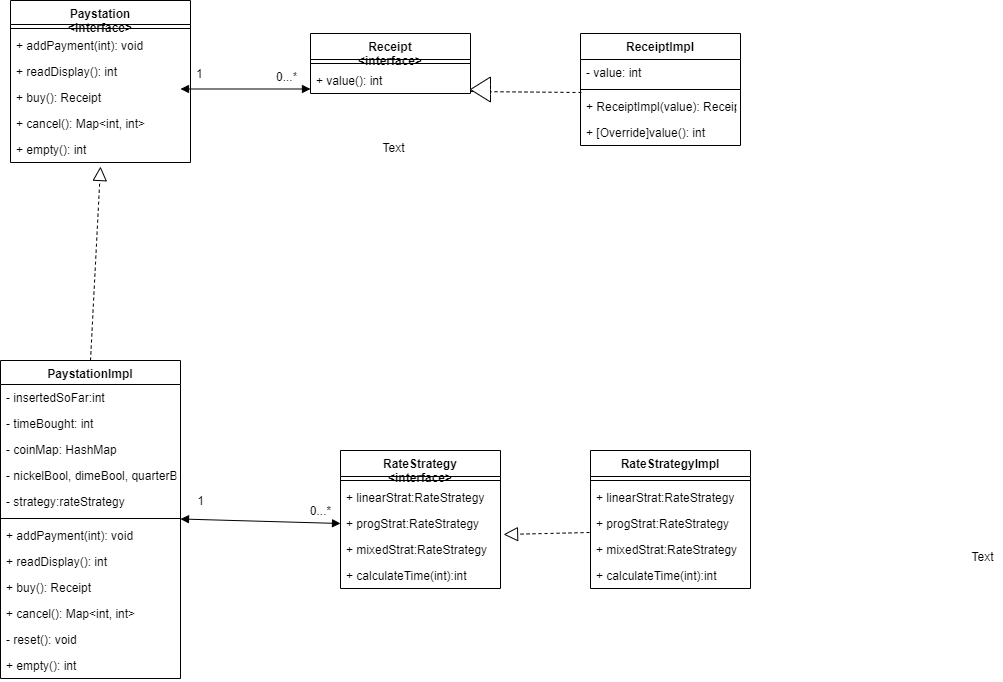

The diagram above was exported from draw.io. Its source (the exported page's mxGraphModel, read from the mxfile embedded in the PNG):
<mxGraphModel dx="1850" dy="622" grid="1" gridSize="10" guides="1" tooltips="1" connect="1" arrows="1" fold="1" page="1" pageScale="1" pageWidth="827" pageHeight="1169" math="0" shadow="0">
  <root>
    <mxCell id="WIyWlLk6GJQsqaUBKTNV-0" />
    <mxCell id="WIyWlLk6GJQsqaUBKTNV-1" parent="WIyWlLk6GJQsqaUBKTNV-0" />
    <mxCell id="jn2TyCHn7IaO7Y8rWcw8-13" value="PaystationImpl" style="swimlane;fontStyle=1;align=center;verticalAlign=top;childLayout=stackLayout;horizontal=1;startSize=24;horizontalStack=0;resizeParent=1;resizeParentMax=0;resizeLast=0;collapsible=1;marginBottom=0;" parent="WIyWlLk6GJQsqaUBKTNV-1" vertex="1">
      <mxGeometry x="-90" y="560" width="180" height="318" as="geometry" />
    </mxCell>
    <mxCell id="jn2TyCHn7IaO7Y8rWcw8-14" value="- insertedSoFar:int" style="text;strokeColor=none;fillColor=none;align=left;verticalAlign=top;spacingLeft=4;spacingRight=4;overflow=hidden;rotatable=0;points=[[0,0.5],[1,0.5]];portConstraint=eastwest;" parent="jn2TyCHn7IaO7Y8rWcw8-13" vertex="1">
      <mxGeometry y="24" width="180" height="26" as="geometry" />
    </mxCell>
    <mxCell id="jn2TyCHn7IaO7Y8rWcw8-17" value="- timeBought: int" style="text;strokeColor=none;fillColor=none;align=left;verticalAlign=top;spacingLeft=4;spacingRight=4;overflow=hidden;rotatable=0;points=[[0,0.5],[1,0.5]];portConstraint=eastwest;" parent="jn2TyCHn7IaO7Y8rWcw8-13" vertex="1">
      <mxGeometry y="50" width="180" height="26" as="geometry" />
    </mxCell>
    <mxCell id="jn2TyCHn7IaO7Y8rWcw8-18" value="- coinMap: HashMap" style="text;strokeColor=none;fillColor=none;align=left;verticalAlign=top;spacingLeft=4;spacingRight=4;overflow=hidden;rotatable=0;points=[[0,0.5],[1,0.5]];portConstraint=eastwest;" parent="jn2TyCHn7IaO7Y8rWcw8-13" vertex="1">
      <mxGeometry y="76" width="180" height="26" as="geometry" />
    </mxCell>
    <mxCell id="jn2TyCHn7IaO7Y8rWcw8-21" value="- nickelBool, dimeBool, quarterBool: boolean" style="text;strokeColor=none;fillColor=none;align=left;verticalAlign=top;spacingLeft=4;spacingRight=4;overflow=hidden;rotatable=0;points=[[0,0.5],[1,0.5]];portConstraint=eastwest;" parent="jn2TyCHn7IaO7Y8rWcw8-13" vertex="1">
      <mxGeometry y="102" width="180" height="26" as="geometry" />
    </mxCell>
    <mxCell id="jn2TyCHn7IaO7Y8rWcw8-44" value="- strategy:rateStrategy" style="text;strokeColor=none;fillColor=none;align=left;verticalAlign=top;spacingLeft=4;spacingRight=4;overflow=hidden;rotatable=0;points=[[0,0.5],[1,0.5]];portConstraint=eastwest;" parent="jn2TyCHn7IaO7Y8rWcw8-13" vertex="1">
      <mxGeometry y="128" width="180" height="26" as="geometry" />
    </mxCell>
    <mxCell id="jn2TyCHn7IaO7Y8rWcw8-15" value="" style="line;strokeWidth=1;fillColor=none;align=left;verticalAlign=middle;spacingTop=-1;spacingLeft=3;spacingRight=3;rotatable=0;labelPosition=right;points=[];portConstraint=eastwest;" parent="jn2TyCHn7IaO7Y8rWcw8-13" vertex="1">
      <mxGeometry y="154" width="180" height="8" as="geometry" />
    </mxCell>
    <mxCell id="jn2TyCHn7IaO7Y8rWcw8-16" value="+ addPayment(int): void" style="text;strokeColor=none;fillColor=none;align=left;verticalAlign=top;spacingLeft=4;spacingRight=4;overflow=hidden;rotatable=0;points=[[0,0.5],[1,0.5]];portConstraint=eastwest;" parent="jn2TyCHn7IaO7Y8rWcw8-13" vertex="1">
      <mxGeometry y="162" width="180" height="26" as="geometry" />
    </mxCell>
    <mxCell id="jn2TyCHn7IaO7Y8rWcw8-19" value="+ readDisplay(): int" style="text;strokeColor=none;fillColor=none;align=left;verticalAlign=top;spacingLeft=4;spacingRight=4;overflow=hidden;rotatable=0;points=[[0,0.5],[1,0.5]];portConstraint=eastwest;" parent="jn2TyCHn7IaO7Y8rWcw8-13" vertex="1">
      <mxGeometry y="188" width="180" height="26" as="geometry" />
    </mxCell>
    <mxCell id="jn2TyCHn7IaO7Y8rWcw8-23" value="+ buy(): Receipt" style="text;strokeColor=none;fillColor=none;align=left;verticalAlign=top;spacingLeft=4;spacingRight=4;overflow=hidden;rotatable=0;points=[[0,0.5],[1,0.5]];portConstraint=eastwest;" parent="jn2TyCHn7IaO7Y8rWcw8-13" vertex="1">
      <mxGeometry y="214" width="180" height="26" as="geometry" />
    </mxCell>
    <mxCell id="jn2TyCHn7IaO7Y8rWcw8-24" value="+ cancel(): Map&lt;int, int&gt;" style="text;strokeColor=none;fillColor=none;align=left;verticalAlign=top;spacingLeft=4;spacingRight=4;overflow=hidden;rotatable=0;points=[[0,0.5],[1,0.5]];portConstraint=eastwest;" parent="jn2TyCHn7IaO7Y8rWcw8-13" vertex="1">
      <mxGeometry y="240" width="180" height="26" as="geometry" />
    </mxCell>
    <mxCell id="jn2TyCHn7IaO7Y8rWcw8-25" value="- reset(): void" style="text;strokeColor=none;fillColor=none;align=left;verticalAlign=top;spacingLeft=4;spacingRight=4;overflow=hidden;rotatable=0;points=[[0,0.5],[1,0.5]];portConstraint=eastwest;" parent="jn2TyCHn7IaO7Y8rWcw8-13" vertex="1">
      <mxGeometry y="266" width="180" height="26" as="geometry" />
    </mxCell>
    <mxCell id="jn2TyCHn7IaO7Y8rWcw8-32" value="+ empty(): int" style="text;strokeColor=none;fillColor=none;align=left;verticalAlign=top;spacingLeft=4;spacingRight=4;overflow=hidden;rotatable=0;points=[[0,0.5],[1,0.5]];portConstraint=eastwest;" parent="jn2TyCHn7IaO7Y8rWcw8-13" vertex="1">
      <mxGeometry y="292" width="180" height="26" as="geometry" />
    </mxCell>
    <mxCell id="jn2TyCHn7IaO7Y8rWcw8-27" value="Receipt&#10;&lt;interface&gt;" style="swimlane;fontStyle=1;align=center;verticalAlign=top;childLayout=stackLayout;horizontal=1;startSize=26;horizontalStack=0;resizeParent=1;resizeParentMax=0;resizeLast=0;collapsible=1;marginBottom=0;" parent="WIyWlLk6GJQsqaUBKTNV-1" vertex="1">
      <mxGeometry x="220" y="233" width="160" height="60" as="geometry" />
    </mxCell>
    <mxCell id="jn2TyCHn7IaO7Y8rWcw8-29" value="" style="line;strokeWidth=1;fillColor=none;align=left;verticalAlign=middle;spacingTop=-1;spacingLeft=3;spacingRight=3;rotatable=0;labelPosition=right;points=[];portConstraint=eastwest;" parent="jn2TyCHn7IaO7Y8rWcw8-27" vertex="1">
      <mxGeometry y="26" width="160" height="8" as="geometry" />
    </mxCell>
    <mxCell id="jn2TyCHn7IaO7Y8rWcw8-31" value="+ value(): int&#10;" style="text;strokeColor=none;fillColor=none;align=left;verticalAlign=top;spacingLeft=4;spacingRight=4;overflow=hidden;rotatable=0;points=[[0,0.5],[1,0.5]];portConstraint=eastwest;" parent="jn2TyCHn7IaO7Y8rWcw8-27" vertex="1">
      <mxGeometry y="34" width="160" height="26" as="geometry" />
    </mxCell>
    <mxCell id="jn2TyCHn7IaO7Y8rWcw8-40" value="RateStrategy&#10;&lt;interface&gt;" style="swimlane;fontStyle=1;align=center;verticalAlign=top;childLayout=stackLayout;horizontal=1;startSize=26;horizontalStack=0;resizeParent=1;resizeParentMax=0;resizeLast=0;collapsible=1;marginBottom=0;" parent="WIyWlLk6GJQsqaUBKTNV-1" vertex="1">
      <mxGeometry x="250" y="650" width="160" height="138" as="geometry" />
    </mxCell>
    <mxCell id="jn2TyCHn7IaO7Y8rWcw8-42" value="" style="line;strokeWidth=1;fillColor=none;align=left;verticalAlign=middle;spacingTop=-1;spacingLeft=3;spacingRight=3;rotatable=0;labelPosition=right;points=[];portConstraint=eastwest;" parent="jn2TyCHn7IaO7Y8rWcw8-40" vertex="1">
      <mxGeometry y="26" width="160" height="8" as="geometry" />
    </mxCell>
    <mxCell id="jn2TyCHn7IaO7Y8rWcw8-43" value="+ linearStrat:RateStrategy" style="text;strokeColor=none;fillColor=none;align=left;verticalAlign=top;spacingLeft=4;spacingRight=4;overflow=hidden;rotatable=0;points=[[0,0.5],[1,0.5]];portConstraint=eastwest;" parent="jn2TyCHn7IaO7Y8rWcw8-40" vertex="1">
      <mxGeometry y="34" width="160" height="26" as="geometry" />
    </mxCell>
    <mxCell id="jn2TyCHn7IaO7Y8rWcw8-47" value="+ progStrat:RateStrategy" style="text;strokeColor=none;fillColor=none;align=left;verticalAlign=top;spacingLeft=4;spacingRight=4;overflow=hidden;rotatable=0;points=[[0,0.5],[1,0.5]];portConstraint=eastwest;" parent="jn2TyCHn7IaO7Y8rWcw8-40" vertex="1">
      <mxGeometry y="60" width="160" height="26" as="geometry" />
    </mxCell>
    <mxCell id="jn2TyCHn7IaO7Y8rWcw8-48" value="+ mixedStrat:RateStrategy" style="text;strokeColor=none;fillColor=none;align=left;verticalAlign=top;spacingLeft=4;spacingRight=4;overflow=hidden;rotatable=0;points=[[0,0.5],[1,0.5]];portConstraint=eastwest;" parent="jn2TyCHn7IaO7Y8rWcw8-40" vertex="1">
      <mxGeometry y="86" width="160" height="26" as="geometry" />
    </mxCell>
    <mxCell id="_zU7htZfIHraEDtsp2kr-0" value="+ calculateTime(int):int" style="text;strokeColor=none;fillColor=none;align=left;verticalAlign=top;spacingLeft=4;spacingRight=4;overflow=hidden;rotatable=0;points=[[0,0.5],[1,0.5]];portConstraint=eastwest;" vertex="1" parent="jn2TyCHn7IaO7Y8rWcw8-40">
      <mxGeometry y="112" width="160" height="26" as="geometry" />
    </mxCell>
    <mxCell id="_zU7htZfIHraEDtsp2kr-1" value="Paystation&#10;&lt;interface&gt;" style="swimlane;fontStyle=1;align=center;verticalAlign=top;childLayout=stackLayout;horizontal=1;startSize=24;horizontalStack=0;resizeParent=1;resizeParentMax=0;resizeLast=0;collapsible=1;marginBottom=0;" vertex="1" parent="WIyWlLk6GJQsqaUBKTNV-1">
      <mxGeometry x="-80" y="200" width="180" height="162" as="geometry" />
    </mxCell>
    <mxCell id="_zU7htZfIHraEDtsp2kr-7" value="" style="line;strokeWidth=1;fillColor=none;align=left;verticalAlign=middle;spacingTop=-1;spacingLeft=3;spacingRight=3;rotatable=0;labelPosition=right;points=[];portConstraint=eastwest;" vertex="1" parent="_zU7htZfIHraEDtsp2kr-1">
      <mxGeometry y="24" width="180" height="8" as="geometry" />
    </mxCell>
    <mxCell id="_zU7htZfIHraEDtsp2kr-8" value="+ addPayment(int): void" style="text;strokeColor=none;fillColor=none;align=left;verticalAlign=top;spacingLeft=4;spacingRight=4;overflow=hidden;rotatable=0;points=[[0,0.5],[1,0.5]];portConstraint=eastwest;" vertex="1" parent="_zU7htZfIHraEDtsp2kr-1">
      <mxGeometry y="32" width="180" height="26" as="geometry" />
    </mxCell>
    <mxCell id="_zU7htZfIHraEDtsp2kr-9" value="+ readDisplay(): int" style="text;strokeColor=none;fillColor=none;align=left;verticalAlign=top;spacingLeft=4;spacingRight=4;overflow=hidden;rotatable=0;points=[[0,0.5],[1,0.5]];portConstraint=eastwest;" vertex="1" parent="_zU7htZfIHraEDtsp2kr-1">
      <mxGeometry y="58" width="180" height="26" as="geometry" />
    </mxCell>
    <mxCell id="_zU7htZfIHraEDtsp2kr-10" value="+ buy(): Receipt" style="text;strokeColor=none;fillColor=none;align=left;verticalAlign=top;spacingLeft=4;spacingRight=4;overflow=hidden;rotatable=0;points=[[0,0.5],[1,0.5]];portConstraint=eastwest;" vertex="1" parent="_zU7htZfIHraEDtsp2kr-1">
      <mxGeometry y="84" width="180" height="26" as="geometry" />
    </mxCell>
    <mxCell id="_zU7htZfIHraEDtsp2kr-11" value="+ cancel(): Map&lt;int, int&gt;" style="text;strokeColor=none;fillColor=none;align=left;verticalAlign=top;spacingLeft=4;spacingRight=4;overflow=hidden;rotatable=0;points=[[0,0.5],[1,0.5]];portConstraint=eastwest;" vertex="1" parent="_zU7htZfIHraEDtsp2kr-1">
      <mxGeometry y="110" width="180" height="26" as="geometry" />
    </mxCell>
    <mxCell id="_zU7htZfIHraEDtsp2kr-13" value="+ empty(): int" style="text;strokeColor=none;fillColor=none;align=left;verticalAlign=top;spacingLeft=4;spacingRight=4;overflow=hidden;rotatable=0;points=[[0,0.5],[1,0.5]];portConstraint=eastwest;" vertex="1" parent="_zU7htZfIHraEDtsp2kr-1">
      <mxGeometry y="136" width="180" height="26" as="geometry" />
    </mxCell>
    <mxCell id="_zU7htZfIHraEDtsp2kr-23" value="ReceiptImpl" style="swimlane;fontStyle=1;align=center;verticalAlign=top;childLayout=stackLayout;horizontal=1;startSize=26;horizontalStack=0;resizeParent=1;resizeParentMax=0;resizeLast=0;collapsible=1;marginBottom=0;" vertex="1" parent="WIyWlLk6GJQsqaUBKTNV-1">
      <mxGeometry x="490" y="233" width="160" height="112" as="geometry" />
    </mxCell>
    <mxCell id="_zU7htZfIHraEDtsp2kr-24" value="- value: int" style="text;strokeColor=none;fillColor=none;align=left;verticalAlign=top;spacingLeft=4;spacingRight=4;overflow=hidden;rotatable=0;points=[[0,0.5],[1,0.5]];portConstraint=eastwest;" vertex="1" parent="_zU7htZfIHraEDtsp2kr-23">
      <mxGeometry y="26" width="160" height="26" as="geometry" />
    </mxCell>
    <mxCell id="_zU7htZfIHraEDtsp2kr-25" value="" style="line;strokeWidth=1;fillColor=none;align=left;verticalAlign=middle;spacingTop=-1;spacingLeft=3;spacingRight=3;rotatable=0;labelPosition=right;points=[];portConstraint=eastwest;" vertex="1" parent="_zU7htZfIHraEDtsp2kr-23">
      <mxGeometry y="52" width="160" height="8" as="geometry" />
    </mxCell>
    <mxCell id="_zU7htZfIHraEDtsp2kr-26" value="+ ReceiptImpl(value): Receipt" style="text;strokeColor=none;fillColor=none;align=left;verticalAlign=top;spacingLeft=4;spacingRight=4;overflow=hidden;rotatable=0;points=[[0,0.5],[1,0.5]];portConstraint=eastwest;" vertex="1" parent="_zU7htZfIHraEDtsp2kr-23">
      <mxGeometry y="60" width="160" height="26" as="geometry" />
    </mxCell>
    <mxCell id="_zU7htZfIHraEDtsp2kr-27" value="+ [Override]value(): int&#10;" style="text;strokeColor=none;fillColor=none;align=left;verticalAlign=top;spacingLeft=4;spacingRight=4;overflow=hidden;rotatable=0;points=[[0,0.5],[1,0.5]];portConstraint=eastwest;" vertex="1" parent="_zU7htZfIHraEDtsp2kr-23">
      <mxGeometry y="86" width="160" height="26" as="geometry" />
    </mxCell>
    <mxCell id="_zU7htZfIHraEDtsp2kr-28" value="" style="endArrow=none;dashed=1;html=1;entryX=0.006;entryY=-0.038;entryDx=0;entryDy=0;entryPerimeter=0;" edge="1" parent="WIyWlLk6GJQsqaUBKTNV-1" target="_zU7htZfIHraEDtsp2kr-26">
      <mxGeometry width="50" height="50" relative="1" as="geometry">
        <mxPoint x="380" y="291" as="sourcePoint" />
        <mxPoint x="430" y="241" as="targetPoint" />
      </mxGeometry>
    </mxCell>
    <mxCell id="_zU7htZfIHraEDtsp2kr-29" value="" style="html=1;shadow=0;dashed=0;align=center;verticalAlign=middle;shape=mxgraph.arrows2.arrow;dy=0.6;dx=40;flipH=1;notch=0;" vertex="1" parent="WIyWlLk6GJQsqaUBKTNV-1">
      <mxGeometry x="380" y="276.5" width="20" height="25" as="geometry" />
    </mxCell>
    <mxCell id="_zU7htZfIHraEDtsp2kr-32" value="" style="endArrow=block;startArrow=block;endFill=1;startFill=1;html=1;" edge="1" parent="WIyWlLk6GJQsqaUBKTNV-1">
      <mxGeometry width="160" relative="1" as="geometry">
        <mxPoint x="90" y="288.5" as="sourcePoint" />
        <mxPoint x="220" y="288.5" as="targetPoint" />
      </mxGeometry>
    </mxCell>
    <mxCell id="_zU7htZfIHraEDtsp2kr-33" value="0...*" style="text;html=1;align=center;verticalAlign=middle;resizable=0;points=[];autosize=1;" vertex="1" parent="WIyWlLk6GJQsqaUBKTNV-1">
      <mxGeometry x="210" y="700" width="40" height="20" as="geometry" />
    </mxCell>
    <mxCell id="_zU7htZfIHraEDtsp2kr-34" value="1" style="text;strokeColor=none;fillColor=none;align=left;verticalAlign=top;spacingLeft=4;spacingRight=4;overflow=hidden;rotatable=0;points=[[0,0.5],[1,0.5]];portConstraint=eastwest;" vertex="1" parent="WIyWlLk6GJQsqaUBKTNV-1">
      <mxGeometry x="100" y="260" width="20" height="30" as="geometry" />
    </mxCell>
    <mxCell id="_zU7htZfIHraEDtsp2kr-35" value="0...*" style="text;strokeColor=none;fillColor=none;align=left;verticalAlign=top;spacingLeft=4;spacingRight=4;overflow=hidden;rotatable=0;points=[[0,0.5],[1,0.5]];portConstraint=eastwest;" vertex="1" parent="WIyWlLk6GJQsqaUBKTNV-1">
      <mxGeometry x="180" y="263" width="30" height="24" as="geometry" />
    </mxCell>
    <mxCell id="_zU7htZfIHraEDtsp2kr-36" value="" style="endArrow=block;startArrow=block;endFill=1;startFill=1;html=1;entryX=0;entryY=0.5;entryDx=0;entryDy=0;" edge="1" parent="WIyWlLk6GJQsqaUBKTNV-1" target="jn2TyCHn7IaO7Y8rWcw8-47">
      <mxGeometry width="160" relative="1" as="geometry">
        <mxPoint x="90" y="718.5" as="sourcePoint" />
        <mxPoint x="220" y="718.5" as="targetPoint" />
      </mxGeometry>
    </mxCell>
    <mxCell id="_zU7htZfIHraEDtsp2kr-37" value="1" style="text;html=1;align=center;verticalAlign=middle;resizable=0;points=[];autosize=1;" vertex="1" parent="WIyWlLk6GJQsqaUBKTNV-1">
      <mxGeometry x="100" y="690" width="20" height="20" as="geometry" />
    </mxCell>
    <mxCell id="_zU7htZfIHraEDtsp2kr-38" value="RateStrategyImpl" style="swimlane;fontStyle=1;align=center;verticalAlign=top;childLayout=stackLayout;horizontal=1;startSize=26;horizontalStack=0;resizeParent=1;resizeParentMax=0;resizeLast=0;collapsible=1;marginBottom=0;" vertex="1" parent="WIyWlLk6GJQsqaUBKTNV-1">
      <mxGeometry x="500" y="650" width="160" height="138" as="geometry" />
    </mxCell>
    <mxCell id="_zU7htZfIHraEDtsp2kr-39" value="" style="line;strokeWidth=1;fillColor=none;align=left;verticalAlign=middle;spacingTop=-1;spacingLeft=3;spacingRight=3;rotatable=0;labelPosition=right;points=[];portConstraint=eastwest;" vertex="1" parent="_zU7htZfIHraEDtsp2kr-38">
      <mxGeometry y="26" width="160" height="8" as="geometry" />
    </mxCell>
    <mxCell id="_zU7htZfIHraEDtsp2kr-40" value="+ linearStrat:RateStrategy" style="text;strokeColor=none;fillColor=none;align=left;verticalAlign=top;spacingLeft=4;spacingRight=4;overflow=hidden;rotatable=0;points=[[0,0.5],[1,0.5]];portConstraint=eastwest;" vertex="1" parent="_zU7htZfIHraEDtsp2kr-38">
      <mxGeometry y="34" width="160" height="26" as="geometry" />
    </mxCell>
    <mxCell id="_zU7htZfIHraEDtsp2kr-41" value="+ progStrat:RateStrategy" style="text;strokeColor=none;fillColor=none;align=left;verticalAlign=top;spacingLeft=4;spacingRight=4;overflow=hidden;rotatable=0;points=[[0,0.5],[1,0.5]];portConstraint=eastwest;" vertex="1" parent="_zU7htZfIHraEDtsp2kr-38">
      <mxGeometry y="60" width="160" height="26" as="geometry" />
    </mxCell>
    <mxCell id="_zU7htZfIHraEDtsp2kr-42" value="+ mixedStrat:RateStrategy" style="text;strokeColor=none;fillColor=none;align=left;verticalAlign=top;spacingLeft=4;spacingRight=4;overflow=hidden;rotatable=0;points=[[0,0.5],[1,0.5]];portConstraint=eastwest;" vertex="1" parent="_zU7htZfIHraEDtsp2kr-38">
      <mxGeometry y="86" width="160" height="26" as="geometry" />
    </mxCell>
    <mxCell id="_zU7htZfIHraEDtsp2kr-43" value="+ calculateTime(int):int" style="text;strokeColor=none;fillColor=none;align=left;verticalAlign=top;spacingLeft=4;spacingRight=4;overflow=hidden;rotatable=0;points=[[0,0.5],[1,0.5]];portConstraint=eastwest;" vertex="1" parent="_zU7htZfIHraEDtsp2kr-38">
      <mxGeometry y="112" width="160" height="26" as="geometry" />
    </mxCell>
    <mxCell id="_zU7htZfIHraEDtsp2kr-44" value="" style="endArrow=block;dashed=1;endFill=0;endSize=12;html=1;entryX=1.019;entryY=0.923;entryDx=0;entryDy=0;entryPerimeter=0;exitX=-0.006;exitY=0.846;exitDx=0;exitDy=0;exitPerimeter=0;" edge="1" parent="WIyWlLk6GJQsqaUBKTNV-1" source="_zU7htZfIHraEDtsp2kr-41" target="jn2TyCHn7IaO7Y8rWcw8-47">
      <mxGeometry width="160" relative="1" as="geometry">
        <mxPoint x="-90" y="900" as="sourcePoint" />
        <mxPoint x="70" y="900" as="targetPoint" />
      </mxGeometry>
    </mxCell>
    <mxCell id="_zU7htZfIHraEDtsp2kr-45" value="Text" style="text;html=1;align=center;verticalAlign=middle;resizable=0;points=[];autosize=1;" vertex="1" parent="WIyWlLk6GJQsqaUBKTNV-1">
      <mxGeometry x="872" y="746" width="40" height="20" as="geometry" />
    </mxCell>
    <mxCell id="_zU7htZfIHraEDtsp2kr-46" value="Text" style="text;html=1;align=center;verticalAlign=middle;resizable=0;points=[];autosize=1;" vertex="1" parent="WIyWlLk6GJQsqaUBKTNV-1">
      <mxGeometry x="283" y="337" width="40" height="20" as="geometry" />
    </mxCell>
    <mxCell id="_zU7htZfIHraEDtsp2kr-47" value="" style="endArrow=block;dashed=1;endFill=0;endSize=12;html=1;exitX=0.5;exitY=0;exitDx=0;exitDy=0;entryX=0.5;entryY=1.154;entryDx=0;entryDy=0;entryPerimeter=0;" edge="1" parent="WIyWlLk6GJQsqaUBKTNV-1" source="jn2TyCHn7IaO7Y8rWcw8-13" target="_zU7htZfIHraEDtsp2kr-13">
      <mxGeometry width="160" relative="1" as="geometry">
        <mxPoint x="-40" y="500" as="sourcePoint" />
        <mxPoint x="120" y="500" as="targetPoint" />
      </mxGeometry>
    </mxCell>
    <mxCell id="_zU7htZfIHraEDtsp2kr-48" value="Text" style="text;html=1;align=center;verticalAlign=middle;resizable=0;points=[];autosize=1;" vertex="1" parent="WIyWlLk6GJQsqaUBKTNV-1">
      <mxGeometry x="503" y="558" width="40" height="20" as="geometry" />
    </mxCell>
  </root>
</mxGraphModel>